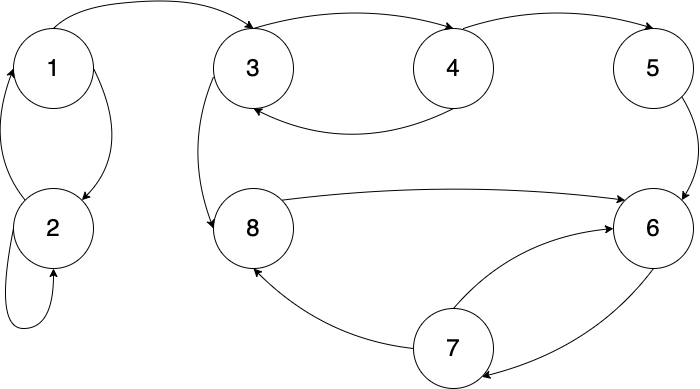

The diagram above was exported from draw.io. Its source (the exported page's mxGraphModel, read from the mxfile embedded in the PNG):
<mxGraphModel dx="1026" dy="643" grid="1" gridSize="10" guides="1" tooltips="1" connect="1" arrows="0" fold="1" page="1" pageScale="1" pageWidth="850" pageHeight="1100" math="0" shadow="0">
  <root>
    <mxCell id="0" />
    <mxCell id="1" parent="0" />
    <mxCell id="dPDb4wIwrEb_CCJR0YTT-1" value="&lt;font style=&quot;font-size: 24px;&quot;&gt;1&lt;/font&gt;" style="ellipse;whiteSpace=wrap;html=1;aspect=fixed;rounded=0;labelBackgroundColor=none;" vertex="1" parent="1">
      <mxGeometry x="120" y="80" width="80" height="80" as="geometry" />
    </mxCell>
    <mxCell id="dPDb4wIwrEb_CCJR0YTT-2" value="&lt;font style=&quot;font-size: 24px;&quot;&gt;4&lt;/font&gt;" style="ellipse;whiteSpace=wrap;html=1;aspect=fixed;rounded=0;labelBackgroundColor=none;" vertex="1" parent="1">
      <mxGeometry x="520" y="80" width="80" height="80" as="geometry" />
    </mxCell>
    <mxCell id="dPDb4wIwrEb_CCJR0YTT-3" value="&lt;font style=&quot;font-size: 24px;&quot;&gt;2&lt;/font&gt;" style="ellipse;whiteSpace=wrap;html=1;aspect=fixed;rounded=0;labelBackgroundColor=none;" vertex="1" parent="1">
      <mxGeometry x="120" y="240" width="80" height="80" as="geometry" />
    </mxCell>
    <mxCell id="dPDb4wIwrEb_CCJR0YTT-4" value="&lt;font style=&quot;font-size: 24px;&quot;&gt;3&lt;/font&gt;" style="ellipse;whiteSpace=wrap;html=1;aspect=fixed;rounded=0;labelBackgroundColor=none;" vertex="1" parent="1">
      <mxGeometry x="320" y="80" width="80" height="80" as="geometry" />
    </mxCell>
    <mxCell id="dPDb4wIwrEb_CCJR0YTT-5" value="&lt;font style=&quot;font-size: 24px;&quot;&gt;5&lt;/font&gt;" style="ellipse;whiteSpace=wrap;html=1;aspect=fixed;rounded=0;labelBackgroundColor=none;" vertex="1" parent="1">
      <mxGeometry x="720" y="80" width="80" height="80" as="geometry" />
    </mxCell>
    <mxCell id="dPDb4wIwrEb_CCJR0YTT-6" value="&lt;font style=&quot;font-size: 24px;&quot;&gt;8&lt;/font&gt;" style="ellipse;whiteSpace=wrap;html=1;aspect=fixed;rounded=0;labelBackgroundColor=none;" vertex="1" parent="1">
      <mxGeometry x="320" y="240" width="80" height="80" as="geometry" />
    </mxCell>
    <mxCell id="dPDb4wIwrEb_CCJR0YTT-7" value="&lt;font style=&quot;font-size: 24px;&quot;&gt;6&lt;/font&gt;" style="ellipse;whiteSpace=wrap;html=1;aspect=fixed;rounded=0;labelBackgroundColor=none;" vertex="1" parent="1">
      <mxGeometry x="720" y="240" width="80" height="80" as="geometry" />
    </mxCell>
    <mxCell id="dPDb4wIwrEb_CCJR0YTT-8" value="&lt;font style=&quot;font-size: 24px;&quot;&gt;7&lt;/font&gt;" style="ellipse;whiteSpace=wrap;html=1;aspect=fixed;rounded=0;labelBackgroundColor=none;" vertex="1" parent="1">
      <mxGeometry x="520" y="360" width="80" height="80" as="geometry" />
    </mxCell>
    <mxCell id="dPDb4wIwrEb_CCJR0YTT-17" value="" style="edgeStyle=none;orthogonalLoop=1;jettySize=auto;html=1;entryX=0.5;entryY=0;entryDx=0;entryDy=0;exitX=0.5;exitY=0;exitDx=0;exitDy=0;labelBackgroundColor=none;fontColor=default;curved=1;" edge="1" parent="1" source="dPDb4wIwrEb_CCJR0YTT-1" target="dPDb4wIwrEb_CCJR0YTT-4">
      <mxGeometry width="100" relative="1" as="geometry">
        <mxPoint x="110" y="80" as="sourcePoint" />
        <mxPoint x="210" y="80" as="targetPoint" />
        <Array as="points">
          <mxPoint x="180" y="60" />
          <mxPoint x="270" y="50" />
          <mxPoint x="330" y="60" />
        </Array>
      </mxGeometry>
    </mxCell>
    <mxCell id="dPDb4wIwrEb_CCJR0YTT-19" value="" style="edgeStyle=none;orthogonalLoop=1;jettySize=auto;html=1;exitX=0.5;exitY=0;exitDx=0;exitDy=0;entryX=0.5;entryY=0;entryDx=0;entryDy=0;labelBackgroundColor=none;fontColor=default;curved=1;" edge="1" parent="1" source="dPDb4wIwrEb_CCJR0YTT-4" target="dPDb4wIwrEb_CCJR0YTT-2">
      <mxGeometry width="80" relative="1" as="geometry">
        <mxPoint x="410" y="60" as="sourcePoint" />
        <mxPoint x="490" y="60" as="targetPoint" />
        <Array as="points">
          <mxPoint x="460" y="50" />
        </Array>
      </mxGeometry>
    </mxCell>
    <mxCell id="dPDb4wIwrEb_CCJR0YTT-20" value="" style="edgeStyle=none;orthogonalLoop=1;jettySize=auto;html=1;exitX=1;exitY=0.5;exitDx=0;exitDy=0;entryX=1;entryY=0;entryDx=0;entryDy=0;curved=1;" edge="1" parent="1" source="dPDb4wIwrEb_CCJR0YTT-1" target="dPDb4wIwrEb_CCJR0YTT-3">
      <mxGeometry width="80" relative="1" as="geometry">
        <mxPoint x="200" y="190" as="sourcePoint" />
        <mxPoint x="280" y="190" as="targetPoint" />
        <Array as="points">
          <mxPoint x="240" y="200" />
        </Array>
      </mxGeometry>
    </mxCell>
    <mxCell id="dPDb4wIwrEb_CCJR0YTT-21" value="" style="edgeStyle=none;orthogonalLoop=1;jettySize=auto;html=1;exitX=0;exitY=0;exitDx=0;exitDy=0;entryX=0;entryY=0.5;entryDx=0;entryDy=0;curved=1;" edge="1" parent="1" source="dPDb4wIwrEb_CCJR0YTT-3" target="dPDb4wIwrEb_CCJR0YTT-1">
      <mxGeometry width="80" relative="1" as="geometry">
        <mxPoint x="100" y="190" as="sourcePoint" />
        <mxPoint x="180" y="190" as="targetPoint" />
        <Array as="points">
          <mxPoint x="90" y="200" />
        </Array>
      </mxGeometry>
    </mxCell>
    <mxCell id="dPDb4wIwrEb_CCJR0YTT-25" value="" style="edgeStyle=none;orthogonalLoop=1;jettySize=auto;html=1;entryX=0;entryY=0.5;entryDx=0;entryDy=0;exitX=0;exitY=0.606;exitDx=0;exitDy=0;exitPerimeter=0;curved=1;" edge="1" parent="1" source="dPDb4wIwrEb_CCJR0YTT-4" target="dPDb4wIwrEb_CCJR0YTT-6">
      <mxGeometry width="80" relative="1" as="geometry">
        <mxPoint x="320" y="150" as="sourcePoint" />
        <mxPoint x="400" y="150" as="targetPoint" />
        <Array as="points">
          <mxPoint x="290" y="200" />
        </Array>
      </mxGeometry>
    </mxCell>
    <mxCell id="dPDb4wIwrEb_CCJR0YTT-26" value="" style="edgeStyle=none;orthogonalLoop=1;jettySize=auto;html=1;entryX=0.5;entryY=1;entryDx=0;entryDy=0;exitX=0.5;exitY=1;exitDx=0;exitDy=0;curved=1;" edge="1" parent="1" source="dPDb4wIwrEb_CCJR0YTT-2" target="dPDb4wIwrEb_CCJR0YTT-4">
      <mxGeometry width="80" relative="1" as="geometry">
        <mxPoint x="520" y="140" as="sourcePoint" />
        <mxPoint x="440" y="140" as="targetPoint" />
        <Array as="points">
          <mxPoint x="460" y="210" />
        </Array>
      </mxGeometry>
    </mxCell>
    <mxCell id="dPDb4wIwrEb_CCJR0YTT-28" value="" style="edgeStyle=none;orthogonalLoop=1;jettySize=auto;html=1;entryX=0.5;entryY=0;entryDx=0;entryDy=0;curved=1;" edge="1" parent="1" target="dPDb4wIwrEb_CCJR0YTT-5">
      <mxGeometry width="80" relative="1" as="geometry">
        <mxPoint x="570" y="80" as="sourcePoint" />
        <mxPoint x="730" y="70" as="targetPoint" />
        <Array as="points">
          <mxPoint x="660" y="50" />
        </Array>
      </mxGeometry>
    </mxCell>
    <mxCell id="dPDb4wIwrEb_CCJR0YTT-29" value="" style="edgeStyle=none;orthogonalLoop=1;jettySize=auto;html=1;exitX=1;exitY=1;exitDx=0;exitDy=0;entryX=1;entryY=0;entryDx=0;entryDy=0;curved=1;" edge="1" parent="1" source="dPDb4wIwrEb_CCJR0YTT-5" target="dPDb4wIwrEb_CCJR0YTT-7">
      <mxGeometry width="80" relative="1" as="geometry">
        <mxPoint x="790" y="180" as="sourcePoint" />
        <mxPoint x="870" y="180" as="targetPoint" />
        <Array as="points">
          <mxPoint x="820" y="200" />
        </Array>
      </mxGeometry>
    </mxCell>
    <mxCell id="dPDb4wIwrEb_CCJR0YTT-30" value="" style="edgeStyle=none;orthogonalLoop=1;jettySize=auto;html=1;exitX=0.5;exitY=1;exitDx=0;exitDy=0;entryX=1;entryY=1;entryDx=0;entryDy=0;curved=1;" edge="1" parent="1" source="dPDb4wIwrEb_CCJR0YTT-7" target="dPDb4wIwrEb_CCJR0YTT-8">
      <mxGeometry width="80" relative="1" as="geometry">
        <mxPoint x="690" y="370" as="sourcePoint" />
        <mxPoint x="770" y="370" as="targetPoint" />
        <Array as="points">
          <mxPoint x="700" y="400" />
        </Array>
      </mxGeometry>
    </mxCell>
    <mxCell id="dPDb4wIwrEb_CCJR0YTT-31" value="" style="edgeStyle=none;orthogonalLoop=1;jettySize=auto;html=1;exitX=0.5;exitY=0;exitDx=0;exitDy=0;entryX=0;entryY=0.5;entryDx=0;entryDy=0;curved=1;" edge="1" parent="1" source="dPDb4wIwrEb_CCJR0YTT-8" target="dPDb4wIwrEb_CCJR0YTT-7">
      <mxGeometry width="80" relative="1" as="geometry">
        <mxPoint x="620" y="300" as="sourcePoint" />
        <mxPoint x="700" y="300" as="targetPoint" />
        <Array as="points">
          <mxPoint x="620" y="290" />
        </Array>
      </mxGeometry>
    </mxCell>
    <mxCell id="dPDb4wIwrEb_CCJR0YTT-32" value="" style="edgeStyle=none;orthogonalLoop=1;jettySize=auto;html=1;exitX=1;exitY=0;exitDx=0;exitDy=0;entryX=0;entryY=0;entryDx=0;entryDy=0;curved=1;" edge="1" parent="1" source="dPDb4wIwrEb_CCJR0YTT-6" target="dPDb4wIwrEb_CCJR0YTT-7">
      <mxGeometry width="80" relative="1" as="geometry">
        <mxPoint x="440" y="280" as="sourcePoint" />
        <mxPoint x="520" y="280" as="targetPoint" />
        <Array as="points">
          <mxPoint x="560" y="230" />
        </Array>
      </mxGeometry>
    </mxCell>
    <mxCell id="dPDb4wIwrEb_CCJR0YTT-33" value="" style="edgeStyle=none;orthogonalLoop=1;jettySize=auto;html=1;entryX=0.5;entryY=1;entryDx=0;entryDy=0;exitX=0;exitY=0.5;exitDx=0;exitDy=0;curved=1;" edge="1" parent="1" source="dPDb4wIwrEb_CCJR0YTT-8" target="dPDb4wIwrEb_CCJR0YTT-6">
      <mxGeometry width="80" relative="1" as="geometry">
        <mxPoint x="420" y="370" as="sourcePoint" />
        <mxPoint x="500" y="370" as="targetPoint" />
        <Array as="points">
          <mxPoint x="430" y="390" />
        </Array>
      </mxGeometry>
    </mxCell>
    <mxCell id="dPDb4wIwrEb_CCJR0YTT-34" value="" style="edgeStyle=none;orthogonalLoop=1;jettySize=auto;html=1;exitX=0;exitY=0.5;exitDx=0;exitDy=0;entryX=0.5;entryY=1;entryDx=0;entryDy=0;curved=1;" edge="1" parent="1" source="dPDb4wIwrEb_CCJR0YTT-3" target="dPDb4wIwrEb_CCJR0YTT-3">
      <mxGeometry width="80" relative="1" as="geometry">
        <mxPoint x="150" y="350" as="sourcePoint" />
        <mxPoint x="230" y="350" as="targetPoint" />
        <Array as="points">
          <mxPoint x="100" y="380" />
          <mxPoint x="160" y="380" />
        </Array>
      </mxGeometry>
    </mxCell>
  </root>
</mxGraphModel>